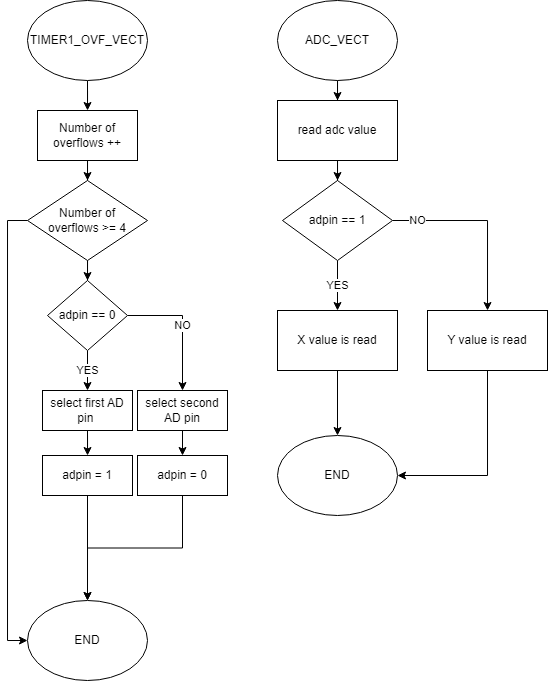

The diagram above was exported from draw.io. Its source (the exported page's mxGraphModel, read from the mxfile embedded in the PNG):
<mxGraphModel dx="813" dy="435" grid="1" gridSize="10" guides="1" tooltips="1" connect="1" arrows="1" fold="1" page="1" pageScale="1" pageWidth="827" pageHeight="1169" math="0" shadow="0">
  <root>
    <mxCell id="0" />
    <mxCell id="1" parent="0" />
    <mxCell id="CvxoJuzdXg5kYGJHNbrl-4" style="edgeStyle=orthogonalEdgeStyle;rounded=0;orthogonalLoop=1;jettySize=auto;html=1;exitX=0.5;exitY=1;exitDx=0;exitDy=0;" edge="1" parent="1" source="CvxoJuzdXg5kYGJHNbrl-1" target="CvxoJuzdXg5kYGJHNbrl-3">
      <mxGeometry relative="1" as="geometry" />
    </mxCell>
    <mxCell id="CvxoJuzdXg5kYGJHNbrl-1" value="ADC_VECT" style="ellipse;whiteSpace=wrap;html=1;" vertex="1" parent="1">
      <mxGeometry x="340" y="70" width="120" height="80" as="geometry" />
    </mxCell>
    <mxCell id="CvxoJuzdXg5kYGJHNbrl-8" value="YES" style="edgeStyle=orthogonalEdgeStyle;rounded=0;orthogonalLoop=1;jettySize=auto;html=1;exitX=0.5;exitY=1;exitDx=0;exitDy=0;" edge="1" parent="1" source="CvxoJuzdXg5kYGJHNbrl-2" target="CvxoJuzdXg5kYGJHNbrl-6">
      <mxGeometry relative="1" as="geometry" />
    </mxCell>
    <mxCell id="CvxoJuzdXg5kYGJHNbrl-9" value="NO" style="edgeStyle=orthogonalEdgeStyle;rounded=0;orthogonalLoop=1;jettySize=auto;html=1;exitX=1;exitY=0.5;exitDx=0;exitDy=0;" edge="1" parent="1" source="CvxoJuzdXg5kYGJHNbrl-2" target="CvxoJuzdXg5kYGJHNbrl-7">
      <mxGeometry x="-0.7297" relative="1" as="geometry">
        <mxPoint as="offset" />
      </mxGeometry>
    </mxCell>
    <mxCell id="CvxoJuzdXg5kYGJHNbrl-2" value="adpin == 1" style="rhombus;whiteSpace=wrap;html=1;" vertex="1" parent="1">
      <mxGeometry x="345" y="250" width="110" height="80" as="geometry" />
    </mxCell>
    <mxCell id="CvxoJuzdXg5kYGJHNbrl-5" style="edgeStyle=orthogonalEdgeStyle;rounded=0;orthogonalLoop=1;jettySize=auto;html=1;exitX=0.5;exitY=1;exitDx=0;exitDy=0;" edge="1" parent="1" source="CvxoJuzdXg5kYGJHNbrl-3" target="CvxoJuzdXg5kYGJHNbrl-2">
      <mxGeometry relative="1" as="geometry" />
    </mxCell>
    <mxCell id="CvxoJuzdXg5kYGJHNbrl-3" value="read adc value" style="rounded=0;whiteSpace=wrap;html=1;" vertex="1" parent="1">
      <mxGeometry x="340" y="170" width="120" height="60" as="geometry" />
    </mxCell>
    <mxCell id="CvxoJuzdXg5kYGJHNbrl-11" style="edgeStyle=orthogonalEdgeStyle;rounded=0;orthogonalLoop=1;jettySize=auto;html=1;exitX=0.5;exitY=1;exitDx=0;exitDy=0;" edge="1" parent="1" source="CvxoJuzdXg5kYGJHNbrl-6" target="CvxoJuzdXg5kYGJHNbrl-10">
      <mxGeometry relative="1" as="geometry" />
    </mxCell>
    <mxCell id="CvxoJuzdXg5kYGJHNbrl-6" value="X value is read" style="rounded=0;whiteSpace=wrap;html=1;" vertex="1" parent="1">
      <mxGeometry x="340" y="380" width="120" height="60" as="geometry" />
    </mxCell>
    <mxCell id="CvxoJuzdXg5kYGJHNbrl-12" style="edgeStyle=orthogonalEdgeStyle;rounded=0;orthogonalLoop=1;jettySize=auto;html=1;exitX=0.5;exitY=1;exitDx=0;exitDy=0;entryX=1;entryY=0.5;entryDx=0;entryDy=0;" edge="1" parent="1" source="CvxoJuzdXg5kYGJHNbrl-7" target="CvxoJuzdXg5kYGJHNbrl-10">
      <mxGeometry relative="1" as="geometry" />
    </mxCell>
    <mxCell id="CvxoJuzdXg5kYGJHNbrl-7" value="Y value is read" style="rounded=0;whiteSpace=wrap;html=1;" vertex="1" parent="1">
      <mxGeometry x="490" y="380" width="120" height="60" as="geometry" />
    </mxCell>
    <mxCell id="CvxoJuzdXg5kYGJHNbrl-10" value="END" style="ellipse;whiteSpace=wrap;html=1;" vertex="1" parent="1">
      <mxGeometry x="340" y="505" width="120" height="80" as="geometry" />
    </mxCell>
    <mxCell id="CvxoJuzdXg5kYGJHNbrl-17" style="edgeStyle=orthogonalEdgeStyle;rounded=0;orthogonalLoop=1;jettySize=auto;html=1;exitX=0.5;exitY=1;exitDx=0;exitDy=0;" edge="1" parent="1" source="CvxoJuzdXg5kYGJHNbrl-13" target="CvxoJuzdXg5kYGJHNbrl-15">
      <mxGeometry relative="1" as="geometry" />
    </mxCell>
    <mxCell id="CvxoJuzdXg5kYGJHNbrl-13" value="TIMER1_OVF_VECT" style="ellipse;whiteSpace=wrap;html=1;" vertex="1" parent="1">
      <mxGeometry x="90" y="70" width="120" height="80" as="geometry" />
    </mxCell>
    <mxCell id="CvxoJuzdXg5kYGJHNbrl-14" style="edgeStyle=orthogonalEdgeStyle;rounded=0;orthogonalLoop=1;jettySize=auto;html=1;exitX=0.5;exitY=1;exitDx=0;exitDy=0;" edge="1" parent="1" source="CvxoJuzdXg5kYGJHNbrl-15" target="CvxoJuzdXg5kYGJHNbrl-16">
      <mxGeometry relative="1" as="geometry" />
    </mxCell>
    <mxCell id="CvxoJuzdXg5kYGJHNbrl-15" value="Number of &lt;br&gt;overflows ++" style="rounded=0;whiteSpace=wrap;html=1;" vertex="1" parent="1">
      <mxGeometry x="100" y="180" width="100" height="50" as="geometry" />
    </mxCell>
    <mxCell id="CvxoJuzdXg5kYGJHNbrl-19" style="edgeStyle=orthogonalEdgeStyle;rounded=0;orthogonalLoop=1;jettySize=auto;html=1;exitX=0;exitY=0.5;exitDx=0;exitDy=0;entryX=0;entryY=0.5;entryDx=0;entryDy=0;" edge="1" parent="1" source="CvxoJuzdXg5kYGJHNbrl-16" target="CvxoJuzdXg5kYGJHNbrl-18">
      <mxGeometry relative="1" as="geometry" />
    </mxCell>
    <mxCell id="CvxoJuzdXg5kYGJHNbrl-22" style="edgeStyle=orthogonalEdgeStyle;rounded=0;orthogonalLoop=1;jettySize=auto;html=1;exitX=0.5;exitY=1;exitDx=0;exitDy=0;" edge="1" parent="1" source="CvxoJuzdXg5kYGJHNbrl-16" target="CvxoJuzdXg5kYGJHNbrl-20">
      <mxGeometry relative="1" as="geometry" />
    </mxCell>
    <mxCell id="CvxoJuzdXg5kYGJHNbrl-16" value="Number of&lt;br&gt;overflows &amp;gt;= 4" style="rhombus;whiteSpace=wrap;html=1;" vertex="1" parent="1">
      <mxGeometry x="90" y="250" width="120" height="80" as="geometry" />
    </mxCell>
    <mxCell id="CvxoJuzdXg5kYGJHNbrl-18" value="END" style="ellipse;whiteSpace=wrap;html=1;" vertex="1" parent="1">
      <mxGeometry x="90" y="670" width="120" height="80" as="geometry" />
    </mxCell>
    <mxCell id="CvxoJuzdXg5kYGJHNbrl-23" value="YES" style="edgeStyle=orthogonalEdgeStyle;rounded=0;orthogonalLoop=1;jettySize=auto;html=1;exitX=0.5;exitY=1;exitDx=0;exitDy=0;" edge="1" parent="1" source="CvxoJuzdXg5kYGJHNbrl-20" target="CvxoJuzdXg5kYGJHNbrl-21">
      <mxGeometry relative="1" as="geometry" />
    </mxCell>
    <mxCell id="CvxoJuzdXg5kYGJHNbrl-25" value="NO" style="edgeStyle=orthogonalEdgeStyle;rounded=0;orthogonalLoop=1;jettySize=auto;html=1;exitX=1;exitY=0.5;exitDx=0;exitDy=0;" edge="1" parent="1" source="CvxoJuzdXg5kYGJHNbrl-20" target="CvxoJuzdXg5kYGJHNbrl-24">
      <mxGeometry relative="1" as="geometry" />
    </mxCell>
    <mxCell id="CvxoJuzdXg5kYGJHNbrl-20" value="adpin == 0" style="rhombus;whiteSpace=wrap;html=1;" vertex="1" parent="1">
      <mxGeometry x="110" y="350" width="80" height="70" as="geometry" />
    </mxCell>
    <mxCell id="CvxoJuzdXg5kYGJHNbrl-28" style="edgeStyle=orthogonalEdgeStyle;rounded=0;orthogonalLoop=1;jettySize=auto;html=1;exitX=0.5;exitY=1;exitDx=0;exitDy=0;" edge="1" parent="1" source="CvxoJuzdXg5kYGJHNbrl-21" target="CvxoJuzdXg5kYGJHNbrl-27">
      <mxGeometry relative="1" as="geometry" />
    </mxCell>
    <mxCell id="CvxoJuzdXg5kYGJHNbrl-21" value="select first AD pin&amp;nbsp;" style="rounded=0;whiteSpace=wrap;html=1;" vertex="1" parent="1">
      <mxGeometry x="105" y="460" width="90" height="40" as="geometry" />
    </mxCell>
    <mxCell id="CvxoJuzdXg5kYGJHNbrl-29" style="edgeStyle=orthogonalEdgeStyle;rounded=0;orthogonalLoop=1;jettySize=auto;html=1;exitX=0.5;exitY=1;exitDx=0;exitDy=0;" edge="1" parent="1" source="CvxoJuzdXg5kYGJHNbrl-24" target="CvxoJuzdXg5kYGJHNbrl-26">
      <mxGeometry relative="1" as="geometry" />
    </mxCell>
    <mxCell id="CvxoJuzdXg5kYGJHNbrl-24" value="select second AD pin" style="rounded=0;whiteSpace=wrap;html=1;" vertex="1" parent="1">
      <mxGeometry x="200" y="460" width="90" height="40" as="geometry" />
    </mxCell>
    <mxCell id="CvxoJuzdXg5kYGJHNbrl-31" style="edgeStyle=orthogonalEdgeStyle;rounded=0;orthogonalLoop=1;jettySize=auto;html=1;exitX=0.5;exitY=1;exitDx=0;exitDy=0;" edge="1" parent="1" source="CvxoJuzdXg5kYGJHNbrl-26" target="CvxoJuzdXg5kYGJHNbrl-18">
      <mxGeometry relative="1" as="geometry" />
    </mxCell>
    <mxCell id="CvxoJuzdXg5kYGJHNbrl-26" value="adpin = 0" style="rounded=0;whiteSpace=wrap;html=1;" vertex="1" parent="1">
      <mxGeometry x="200" y="525" width="90" height="40" as="geometry" />
    </mxCell>
    <mxCell id="CvxoJuzdXg5kYGJHNbrl-30" style="edgeStyle=orthogonalEdgeStyle;rounded=0;orthogonalLoop=1;jettySize=auto;html=1;exitX=0.5;exitY=1;exitDx=0;exitDy=0;" edge="1" parent="1" source="CvxoJuzdXg5kYGJHNbrl-27" target="CvxoJuzdXg5kYGJHNbrl-18">
      <mxGeometry relative="1" as="geometry" />
    </mxCell>
    <mxCell id="CvxoJuzdXg5kYGJHNbrl-27" value="adpin = 1" style="rounded=0;whiteSpace=wrap;html=1;" vertex="1" parent="1">
      <mxGeometry x="105" y="525" width="90" height="40" as="geometry" />
    </mxCell>
  </root>
</mxGraphModel>